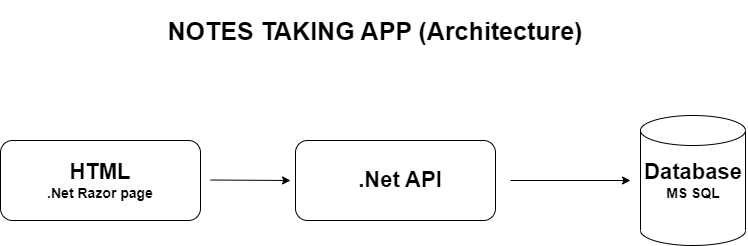

The diagram above was exported from draw.io. Its source (the exported page's mxGraphModel, read from the mxfile embedded in the PNG):
<mxGraphModel dx="1050" dy="662" grid="1" gridSize="10" guides="1" tooltips="1" connect="1" arrows="1" fold="1" page="1" pageScale="1" pageWidth="850" pageHeight="1100" math="0" shadow="0">
  <root>
    <mxCell id="0" />
    <mxCell id="1" parent="0" />
    <mxCell id="e_r6j4g9vRM_9m-eowZQ-1" value="" style="rounded=1;whiteSpace=wrap;html=1;" vertex="1" parent="1">
      <mxGeometry x="30" y="280" width="200" height="80" as="geometry" />
    </mxCell>
    <mxCell id="e_r6j4g9vRM_9m-eowZQ-2" value="" style="rounded=1;whiteSpace=wrap;html=1;" vertex="1" parent="1">
      <mxGeometry x="325" y="280" width="200" height="80" as="geometry" />
    </mxCell>
    <mxCell id="e_r6j4g9vRM_9m-eowZQ-3" value="" style="shape=cylinder3;whiteSpace=wrap;html=1;boundedLbl=1;backgroundOutline=1;size=15;" vertex="1" parent="1">
      <mxGeometry x="670" y="255" width="105" height="130" as="geometry" />
    </mxCell>
    <mxCell id="e_r6j4g9vRM_9m-eowZQ-4" value="" style="endArrow=classic;html=1;rounded=0;" edge="1" parent="1">
      <mxGeometry width="50" height="50" relative="1" as="geometry">
        <mxPoint x="540" y="320" as="sourcePoint" />
        <mxPoint x="660" y="320" as="targetPoint" />
      </mxGeometry>
    </mxCell>
    <mxCell id="e_r6j4g9vRM_9m-eowZQ-5" value="" style="endArrow=classic;html=1;rounded=0;" edge="1" parent="1">
      <mxGeometry width="50" height="50" relative="1" as="geometry">
        <mxPoint x="240" y="319.5" as="sourcePoint" />
        <mxPoint x="320" y="320" as="targetPoint" />
      </mxGeometry>
    </mxCell>
    <mxCell id="e_r6j4g9vRM_9m-eowZQ-7" value="&lt;b&gt;&lt;font style=&quot;&quot;&gt;&lt;span style=&quot;font-size: 22px;&quot;&gt;HTML&lt;/span&gt;&lt;font style=&quot;font-size: 14px;&quot;&gt;&lt;br&gt;.Net Razor page&lt;/font&gt;&lt;br&gt;&lt;/font&gt;&lt;/b&gt;" style="text;html=1;strokeColor=none;fillColor=none;align=center;verticalAlign=middle;whiteSpace=wrap;rounded=0;" vertex="1" parent="1">
      <mxGeometry x="75" y="295" width="110" height="50" as="geometry" />
    </mxCell>
    <mxCell id="e_r6j4g9vRM_9m-eowZQ-8" value="&lt;span style=&quot;font-size: 22px;&quot;&gt;&lt;b&gt;.Net API&lt;/b&gt;&lt;/span&gt;" style="text;html=1;strokeColor=none;fillColor=none;align=center;verticalAlign=middle;whiteSpace=wrap;rounded=0;" vertex="1" parent="1">
      <mxGeometry x="360" y="280" width="140" height="80" as="geometry" />
    </mxCell>
    <mxCell id="e_r6j4g9vRM_9m-eowZQ-9" value="&lt;b&gt;&lt;font style=&quot;&quot;&gt;&lt;span style=&quot;font-size: 22px;&quot;&gt;Database&lt;/span&gt;&lt;br&gt;&lt;font style=&quot;font-size: 14px;&quot;&gt;MS SQL&lt;/font&gt;&lt;br&gt;&lt;/font&gt;&lt;/b&gt;" style="text;html=1;strokeColor=none;fillColor=none;align=center;verticalAlign=middle;whiteSpace=wrap;rounded=0;" vertex="1" parent="1">
      <mxGeometry x="667.5" y="295" width="110" height="50" as="geometry" />
    </mxCell>
    <mxCell id="e_r6j4g9vRM_9m-eowZQ-11" value="&lt;font style=&quot;font-size: 25px;&quot;&gt;&lt;b&gt;NOTES TAKING APP (Architecture)&lt;/b&gt;&lt;/font&gt;" style="text;html=1;strokeColor=none;fillColor=none;align=center;verticalAlign=middle;whiteSpace=wrap;rounded=0;" vertex="1" parent="1">
      <mxGeometry x="75" y="140" width="660" height="60" as="geometry" />
    </mxCell>
  </root>
</mxGraphModel>